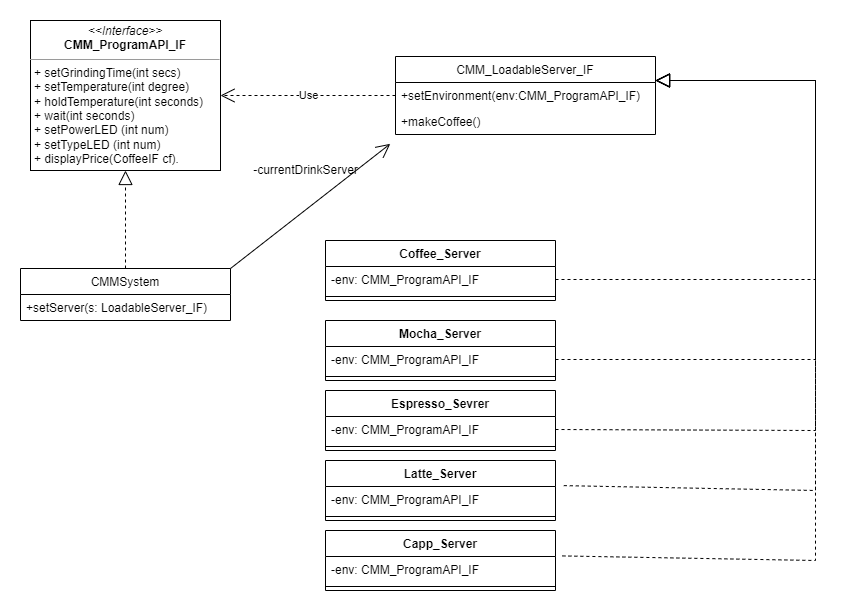

The diagram above was exported from draw.io. Its source (the exported page's mxGraphModel, read from the mxfile embedded in the PNG):
<mxGraphModel dx="1209" dy="555" grid="1" gridSize="10" guides="1" tooltips="1" connect="1" arrows="1" fold="1" page="1" pageScale="1" pageWidth="1100" pageHeight="850" math="0" shadow="0">
  <root>
    <mxCell id="0" />
    <mxCell id="1" parent="0" />
    <mxCell id="idrqzYBFE8Hgg6xMrxWl-55" value="CMMSystem" style="swimlane;fontStyle=0;childLayout=stackLayout;horizontal=1;startSize=26;fillColor=none;horizontalStack=0;resizeParent=1;resizeParentMax=0;resizeLast=0;collapsible=1;marginBottom=0;" vertex="1" parent="1">
      <mxGeometry x="165" y="348" width="210" height="52" as="geometry" />
    </mxCell>
    <mxCell id="idrqzYBFE8Hgg6xMrxWl-56" value="+setServer(s: LoadableServer_IF)" style="text;strokeColor=none;fillColor=none;align=left;verticalAlign=top;spacingLeft=4;spacingRight=4;overflow=hidden;rotatable=0;points=[[0,0.5],[1,0.5]];portConstraint=eastwest;" vertex="1" parent="idrqzYBFE8Hgg6xMrxWl-55">
      <mxGeometry y="26" width="210" height="26" as="geometry" />
    </mxCell>
    <mxCell id="idrqzYBFE8Hgg6xMrxWl-61" value="&lt;p style=&quot;margin: 0px ; margin-top: 4px ; text-align: center&quot;&gt;&lt;i&gt;&amp;lt;&amp;lt;Interface&amp;gt;&amp;gt;&lt;/i&gt;&lt;br&gt;&lt;b&gt;CMM_ProgramAPI_IF&lt;/b&gt;&lt;/p&gt;&lt;hr size=&quot;1&quot;&gt;&lt;p style=&quot;margin: 0px ; margin-left: 4px&quot;&gt;+&amp;nbsp;setGrindingTime(int secs)&lt;/p&gt;&lt;p style=&quot;margin: 0px ; margin-left: 4px&quot;&gt;+ setTemperature(int degree)&lt;/p&gt;&lt;p style=&quot;margin: 0px ; margin-left: 4px&quot;&gt;+ holdTemperature(int seconds)&lt;/p&gt;&lt;p style=&quot;margin: 0px ; margin-left: 4px&quot;&gt;&lt;span&gt;+ wait(int seconds)&lt;/span&gt;&lt;/p&gt;&lt;p style=&quot;margin: 0px ; margin-left: 4px&quot;&gt;&lt;span&gt;+ setPowerLED (int num)&lt;/span&gt;&lt;/p&gt;&lt;p style=&quot;margin: 0px ; margin-left: 4px&quot;&gt;&lt;span&gt;+ setTypeLED (int num)&lt;br&gt;+ displayPrice(CoffeeIF cf).&amp;nbsp;&lt;/span&gt;&lt;/p&gt;" style="verticalAlign=top;align=left;overflow=fill;fontSize=12;fontFamily=Helvetica;html=1;" vertex="1" parent="1">
      <mxGeometry x="175" y="100" width="190" height="150" as="geometry" />
    </mxCell>
    <mxCell id="idrqzYBFE8Hgg6xMrxWl-62" value="CMM_LoadableServer_IF" style="swimlane;fontStyle=0;childLayout=stackLayout;horizontal=1;startSize=26;fillColor=none;horizontalStack=0;resizeParent=1;resizeParentMax=0;resizeLast=0;collapsible=1;marginBottom=0;" vertex="1" parent="1">
      <mxGeometry x="540" y="136" width="260" height="78" as="geometry" />
    </mxCell>
    <mxCell id="idrqzYBFE8Hgg6xMrxWl-63" value="+setEnvironment(env:CMM_ProgramAPI_IF)&#10;" style="text;strokeColor=none;fillColor=none;align=left;verticalAlign=top;spacingLeft=4;spacingRight=4;overflow=hidden;rotatable=0;points=[[0,0.5],[1,0.5]];portConstraint=eastwest;" vertex="1" parent="idrqzYBFE8Hgg6xMrxWl-62">
      <mxGeometry y="26" width="260" height="26" as="geometry" />
    </mxCell>
    <mxCell id="idrqzYBFE8Hgg6xMrxWl-64" value="+makeCoffee()" style="text;strokeColor=none;fillColor=none;align=left;verticalAlign=top;spacingLeft=4;spacingRight=4;overflow=hidden;rotatable=0;points=[[0,0.5],[1,0.5]];portConstraint=eastwest;" vertex="1" parent="idrqzYBFE8Hgg6xMrxWl-62">
      <mxGeometry y="52" width="260" height="26" as="geometry" />
    </mxCell>
    <mxCell id="idrqzYBFE8Hgg6xMrxWl-67" value="Use" style="endArrow=open;endSize=12;dashed=1;html=1;rounded=0;exitX=0;exitY=0.5;exitDx=0;exitDy=0;entryX=1;entryY=0.5;entryDx=0;entryDy=0;" edge="1" parent="1" source="idrqzYBFE8Hgg6xMrxWl-63" target="idrqzYBFE8Hgg6xMrxWl-61">
      <mxGeometry width="160" relative="1" as="geometry">
        <mxPoint x="430" y="450" as="sourcePoint" />
        <mxPoint x="590" y="450" as="targetPoint" />
      </mxGeometry>
    </mxCell>
    <mxCell id="idrqzYBFE8Hgg6xMrxWl-68" value="" style="endArrow=block;dashed=1;endFill=0;endSize=12;html=1;rounded=0;exitX=0.5;exitY=0;exitDx=0;exitDy=0;entryX=0.5;entryY=1;entryDx=0;entryDy=0;" edge="1" parent="1" source="idrqzYBFE8Hgg6xMrxWl-55" target="idrqzYBFE8Hgg6xMrxWl-61">
      <mxGeometry width="160" relative="1" as="geometry">
        <mxPoint x="430" y="450" as="sourcePoint" />
        <mxPoint x="590" y="450" as="targetPoint" />
      </mxGeometry>
    </mxCell>
    <mxCell id="idrqzYBFE8Hgg6xMrxWl-69" value="Mocha_Server" style="swimlane;fontStyle=1;align=center;verticalAlign=top;childLayout=stackLayout;horizontal=1;startSize=26;horizontalStack=0;resizeParent=1;resizeParentMax=0;resizeLast=0;collapsible=1;marginBottom=0;" vertex="1" parent="1">
      <mxGeometry x="470" y="400" width="230" height="60" as="geometry" />
    </mxCell>
    <mxCell id="idrqzYBFE8Hgg6xMrxWl-70" value="-env: CMM_ProgramAPI_IF" style="text;strokeColor=none;fillColor=none;align=left;verticalAlign=top;spacingLeft=4;spacingRight=4;overflow=hidden;rotatable=0;points=[[0,0.5],[1,0.5]];portConstraint=eastwest;" vertex="1" parent="idrqzYBFE8Hgg6xMrxWl-69">
      <mxGeometry y="26" width="230" height="26" as="geometry" />
    </mxCell>
    <mxCell id="idrqzYBFE8Hgg6xMrxWl-71" value="" style="line;strokeWidth=1;fillColor=none;align=left;verticalAlign=middle;spacingTop=-1;spacingLeft=3;spacingRight=3;rotatable=0;labelPosition=right;points=[];portConstraint=eastwest;" vertex="1" parent="idrqzYBFE8Hgg6xMrxWl-69">
      <mxGeometry y="52" width="230" height="8" as="geometry" />
    </mxCell>
    <mxCell id="idrqzYBFE8Hgg6xMrxWl-76" value="Espresso_Sevrer" style="swimlane;fontStyle=1;align=center;verticalAlign=top;childLayout=stackLayout;horizontal=1;startSize=26;horizontalStack=0;resizeParent=1;resizeParentMax=0;resizeLast=0;collapsible=1;marginBottom=0;" vertex="1" parent="1">
      <mxGeometry x="470" y="470" width="230" height="60" as="geometry" />
    </mxCell>
    <mxCell id="idrqzYBFE8Hgg6xMrxWl-77" value="-env: CMM_ProgramAPI_IF" style="text;strokeColor=none;fillColor=none;align=left;verticalAlign=top;spacingLeft=4;spacingRight=4;overflow=hidden;rotatable=0;points=[[0,0.5],[1,0.5]];portConstraint=eastwest;" vertex="1" parent="idrqzYBFE8Hgg6xMrxWl-76">
      <mxGeometry y="26" width="230" height="26" as="geometry" />
    </mxCell>
    <mxCell id="idrqzYBFE8Hgg6xMrxWl-78" value="" style="line;strokeWidth=1;fillColor=none;align=left;verticalAlign=middle;spacingTop=-1;spacingLeft=3;spacingRight=3;rotatable=0;labelPosition=right;points=[];portConstraint=eastwest;" vertex="1" parent="idrqzYBFE8Hgg6xMrxWl-76">
      <mxGeometry y="52" width="230" height="8" as="geometry" />
    </mxCell>
    <mxCell id="idrqzYBFE8Hgg6xMrxWl-82" value="Coffee_Server" style="swimlane;fontStyle=1;align=center;verticalAlign=top;childLayout=stackLayout;horizontal=1;startSize=26;horizontalStack=0;resizeParent=1;resizeParentMax=0;resizeLast=0;collapsible=1;marginBottom=0;" vertex="1" parent="1">
      <mxGeometry x="470" y="320" width="230" height="60" as="geometry" />
    </mxCell>
    <mxCell id="idrqzYBFE8Hgg6xMrxWl-83" value="-env: CMM_ProgramAPI_IF" style="text;strokeColor=none;fillColor=none;align=left;verticalAlign=top;spacingLeft=4;spacingRight=4;overflow=hidden;rotatable=0;points=[[0,0.5],[1,0.5]];portConstraint=eastwest;" vertex="1" parent="idrqzYBFE8Hgg6xMrxWl-82">
      <mxGeometry y="26" width="230" height="26" as="geometry" />
    </mxCell>
    <mxCell id="idrqzYBFE8Hgg6xMrxWl-84" value="" style="line;strokeWidth=1;fillColor=none;align=left;verticalAlign=middle;spacingTop=-1;spacingLeft=3;spacingRight=3;rotatable=0;labelPosition=right;points=[];portConstraint=eastwest;" vertex="1" parent="idrqzYBFE8Hgg6xMrxWl-82">
      <mxGeometry y="52" width="230" height="8" as="geometry" />
    </mxCell>
    <mxCell id="idrqzYBFE8Hgg6xMrxWl-85" value="Latte_Server" style="swimlane;fontStyle=1;align=center;verticalAlign=top;childLayout=stackLayout;horizontal=1;startSize=26;horizontalStack=0;resizeParent=1;resizeParentMax=0;resizeLast=0;collapsible=1;marginBottom=0;" vertex="1" parent="1">
      <mxGeometry x="470" y="540" width="230" height="60" as="geometry" />
    </mxCell>
    <mxCell id="idrqzYBFE8Hgg6xMrxWl-86" value="-env: CMM_ProgramAPI_IF" style="text;strokeColor=none;fillColor=none;align=left;verticalAlign=top;spacingLeft=4;spacingRight=4;overflow=hidden;rotatable=0;points=[[0,0.5],[1,0.5]];portConstraint=eastwest;" vertex="1" parent="idrqzYBFE8Hgg6xMrxWl-85">
      <mxGeometry y="26" width="230" height="26" as="geometry" />
    </mxCell>
    <mxCell id="idrqzYBFE8Hgg6xMrxWl-87" value="" style="line;strokeWidth=1;fillColor=none;align=left;verticalAlign=middle;spacingTop=-1;spacingLeft=3;spacingRight=3;rotatable=0;labelPosition=right;points=[];portConstraint=eastwest;" vertex="1" parent="idrqzYBFE8Hgg6xMrxWl-85">
      <mxGeometry y="52" width="230" height="8" as="geometry" />
    </mxCell>
    <mxCell id="idrqzYBFE8Hgg6xMrxWl-88" value="Capp_Server" style="swimlane;fontStyle=1;align=center;verticalAlign=top;childLayout=stackLayout;horizontal=1;startSize=26;horizontalStack=0;resizeParent=1;resizeParentMax=0;resizeLast=0;collapsible=1;marginBottom=0;" vertex="1" parent="1">
      <mxGeometry x="470" y="610" width="230" height="60" as="geometry" />
    </mxCell>
    <mxCell id="idrqzYBFE8Hgg6xMrxWl-89" value="-env: CMM_ProgramAPI_IF" style="text;strokeColor=none;fillColor=none;align=left;verticalAlign=top;spacingLeft=4;spacingRight=4;overflow=hidden;rotatable=0;points=[[0,0.5],[1,0.5]];portConstraint=eastwest;" vertex="1" parent="idrqzYBFE8Hgg6xMrxWl-88">
      <mxGeometry y="26" width="230" height="26" as="geometry" />
    </mxCell>
    <mxCell id="idrqzYBFE8Hgg6xMrxWl-90" value="" style="line;strokeWidth=1;fillColor=none;align=left;verticalAlign=middle;spacingTop=-1;spacingLeft=3;spacingRight=3;rotatable=0;labelPosition=right;points=[];portConstraint=eastwest;" vertex="1" parent="idrqzYBFE8Hgg6xMrxWl-88">
      <mxGeometry y="52" width="230" height="8" as="geometry" />
    </mxCell>
    <mxCell id="idrqzYBFE8Hgg6xMrxWl-93" value="" style="endArrow=block;dashed=1;endFill=0;endSize=12;html=1;rounded=0;exitX=1;exitY=0.5;exitDx=0;exitDy=0;" edge="1" parent="1" source="idrqzYBFE8Hgg6xMrxWl-83">
      <mxGeometry width="160" relative="1" as="geometry">
        <mxPoint x="560" y="450" as="sourcePoint" />
        <mxPoint x="800" y="160" as="targetPoint" />
        <Array as="points">
          <mxPoint x="960" y="359" />
          <mxPoint x="960" y="160" />
        </Array>
      </mxGeometry>
    </mxCell>
    <mxCell id="idrqzYBFE8Hgg6xMrxWl-94" value="" style="endArrow=block;dashed=1;endFill=0;endSize=12;html=1;rounded=0;exitX=1;exitY=0.5;exitDx=0;exitDy=0;" edge="1" parent="1" source="idrqzYBFE8Hgg6xMrxWl-70">
      <mxGeometry width="160" relative="1" as="geometry">
        <mxPoint x="710" y="369" as="sourcePoint" />
        <mxPoint x="800" y="160" as="targetPoint" />
        <Array as="points">
          <mxPoint x="960" y="439" />
          <mxPoint x="960" y="160" />
        </Array>
      </mxGeometry>
    </mxCell>
    <mxCell id="idrqzYBFE8Hgg6xMrxWl-95" value="" style="endArrow=block;dashed=1;endFill=0;endSize=12;html=1;rounded=0;exitX=1;exitY=0.5;exitDx=0;exitDy=0;" edge="1" parent="1" source="idrqzYBFE8Hgg6xMrxWl-77">
      <mxGeometry width="160" relative="1" as="geometry">
        <mxPoint x="710" y="449" as="sourcePoint" />
        <mxPoint x="800" y="160" as="targetPoint" />
        <Array as="points">
          <mxPoint x="960" y="510" />
          <mxPoint x="960" y="160" />
        </Array>
      </mxGeometry>
    </mxCell>
    <mxCell id="idrqzYBFE8Hgg6xMrxWl-96" value="" style="endArrow=block;dashed=1;endFill=0;endSize=12;html=1;rounded=0;exitX=1.036;exitY=-0.034;exitDx=0;exitDy=0;exitPerimeter=0;" edge="1" parent="1" source="idrqzYBFE8Hgg6xMrxWl-86">
      <mxGeometry width="160" relative="1" as="geometry">
        <mxPoint x="720" y="459" as="sourcePoint" />
        <mxPoint x="800" y="160" as="targetPoint" />
        <Array as="points">
          <mxPoint x="960" y="570" />
          <mxPoint x="960" y="160" />
        </Array>
      </mxGeometry>
    </mxCell>
    <mxCell id="idrqzYBFE8Hgg6xMrxWl-97" value="" style="endArrow=block;dashed=1;endFill=0;endSize=12;html=1;rounded=0;exitX=1.03;exitY=-0.022;exitDx=0;exitDy=0;exitPerimeter=0;" edge="1" parent="1" source="idrqzYBFE8Hgg6xMrxWl-89">
      <mxGeometry width="160" relative="1" as="geometry">
        <mxPoint x="730" y="469" as="sourcePoint" />
        <mxPoint x="800" y="160" as="targetPoint" />
        <Array as="points">
          <mxPoint x="960" y="640" />
          <mxPoint x="960" y="160" />
        </Array>
      </mxGeometry>
    </mxCell>
    <mxCell id="idrqzYBFE8Hgg6xMrxWl-98" value="" style="endArrow=open;endFill=1;endSize=12;html=1;rounded=0;exitX=1;exitY=0;exitDx=0;exitDy=0;entryX=-0.02;entryY=1.358;entryDx=0;entryDy=0;entryPerimeter=0;" edge="1" parent="1" source="idrqzYBFE8Hgg6xMrxWl-55" target="idrqzYBFE8Hgg6xMrxWl-64">
      <mxGeometry width="160" relative="1" as="geometry">
        <mxPoint x="380" y="450" as="sourcePoint" />
        <mxPoint x="540" y="450" as="targetPoint" />
      </mxGeometry>
    </mxCell>
    <mxCell id="idrqzYBFE8Hgg6xMrxWl-99" value="-currentDrinkServer" style="text;html=1;align=center;verticalAlign=middle;resizable=0;points=[];autosize=1;strokeColor=none;fillColor=none;" vertex="1" parent="1">
      <mxGeometry x="390" y="240" width="120" height="20" as="geometry" />
    </mxCell>
  </root>
</mxGraphModel>